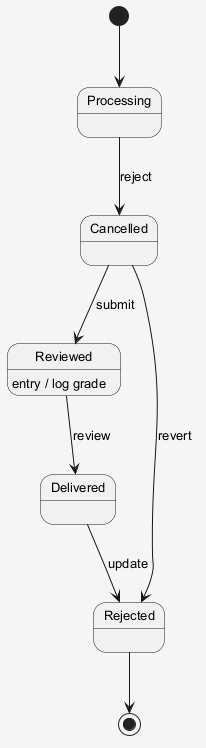

The diagram above was rendered by PlantUML. Its source (embedded in the PNG):
@startuml
skinparam shadowing false
skinparam backgroundColor #F5F5F5
skinparam defaultFontSize 13
[*] --> Processing
Processing --> Cancelled : reject
Cancelled --> Reviewed : submit
Reviewed --> Delivered : review
Reviewed : entry / log grade
Delivered --> Rejected : update
Cancelled --> Rejected : revert
Rejected --> [*]
@enduml